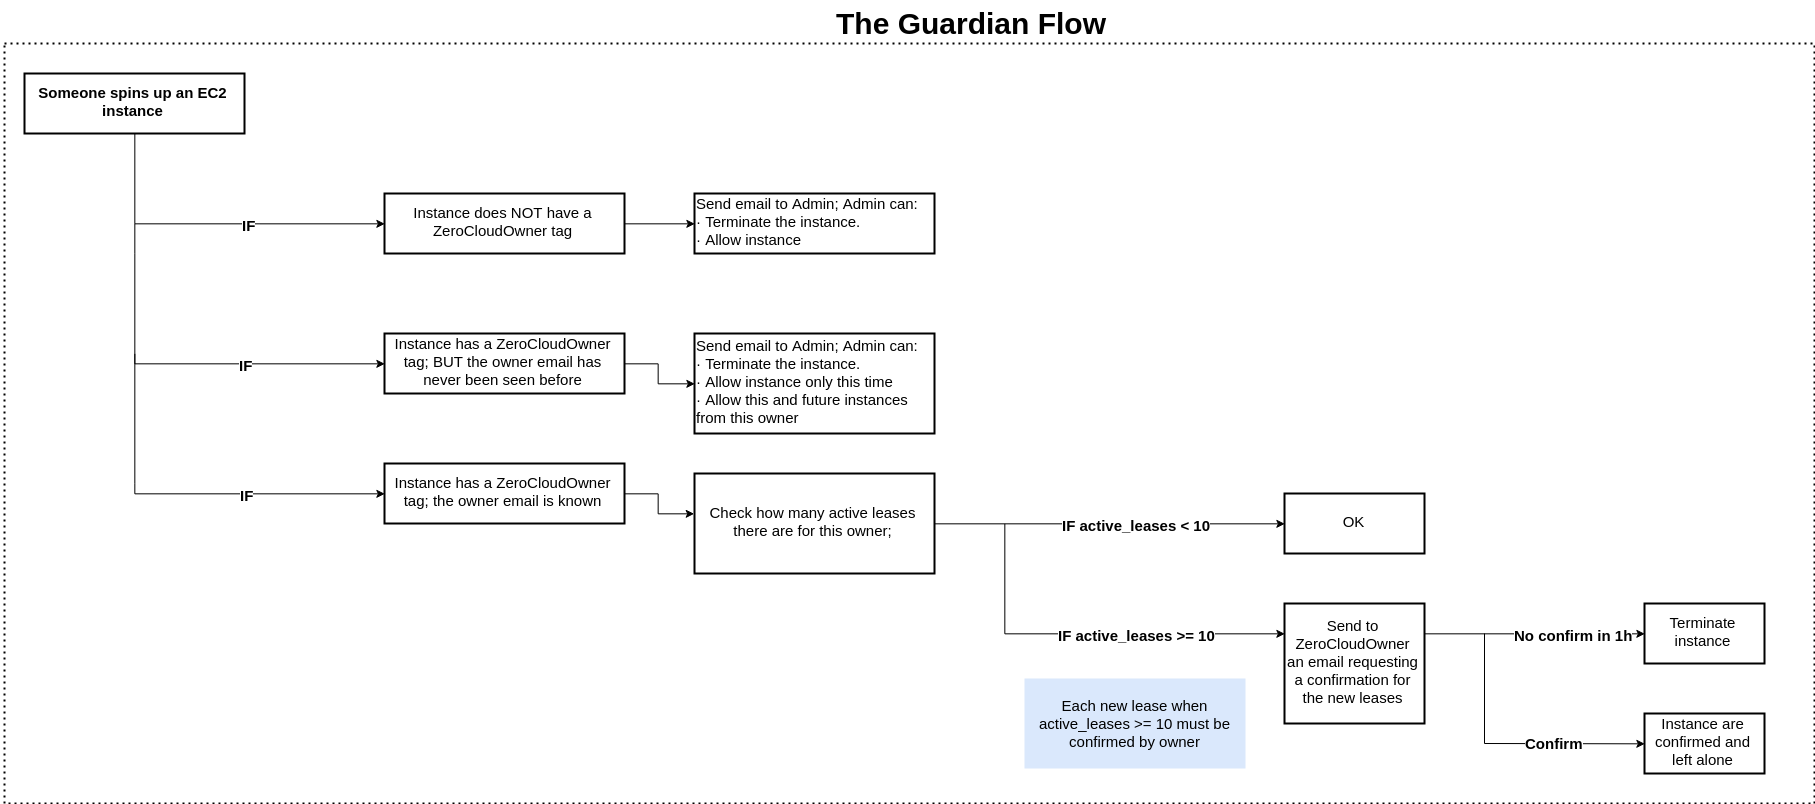

The diagram above was exported from draw.io. Its source (the exported page's mxGraphModel, read from the mxfile embedded in the PNG):
<mxGraphModel dx="2933" dy="1493" grid="1" gridSize="10" guides="1" tooltips="1" connect="1" arrows="1" fold="1" page="1" pageScale="1" pageWidth="826" pageHeight="1169" background="#ffffff" math="0" shadow="0">
  <root>
    <mxCell id="0" />
    <mxCell id="1" parent="0" />
    <mxCell id="3d866b224ffcaf57-5" value="" style="whiteSpace=wrap;html=1;rounded=0;glass=0;dashed=1;dashPattern=1 2;strokeWidth=2;fillColor=none;gradientColor=none;fontSize=21;align=center;strokeColor=#000000;" vertex="1" parent="1">
      <mxGeometry x="40" y="780" width="1810" height="760" as="geometry" />
    </mxCell>
    <mxCell id="6ee3782cd963dd64-27" value="Someone spins up an EC2 instance" style="whiteSpace=wrap;html=1;strokeWidth=2;fillColor=none;gradientColor=none;fontSize=15;fontStyle=1;rounded=0;glass=0;" vertex="1" parent="1">
      <mxGeometry x="60" y="810" width="220" height="60" as="geometry" />
    </mxCell>
    <mxCell id="6ee3782cd963dd64-28" value="Instance does NOT have a ZeroCloudOwner tag" style="whiteSpace=wrap;html=1;strokeWidth=2;fillColor=none;gradientColor=none;fontSize=15;" vertex="1" parent="1">
      <mxGeometry x="420" y="930" width="240" height="60" as="geometry" />
    </mxCell>
    <mxCell id="6ee3782cd963dd64-29" style="rounded=0;html=1;exitX=0.5;exitY=1;jettySize=auto;orthogonalLoop=1;fontSize=15;entryX=0;entryY=0.5;edgeStyle=orthogonalEdgeStyle;" edge="1" parent="1" source="6ee3782cd963dd64-27" target="6ee3782cd963dd64-28">
      <mxGeometry relative="1" as="geometry">
        <mxPoint x="180" y="1040" as="targetPoint" />
      </mxGeometry>
    </mxCell>
    <mxCell id="6ee3782cd963dd64-31" value="IF" style="text;html=1;resizable=0;points=[];align=center;verticalAlign=middle;labelBackgroundColor=#ffffff;fontSize=15;fontStyle=1" vertex="1" connectable="0" parent="6ee3782cd963dd64-29">
      <mxGeometry x="-0.0686" relative="1" as="geometry">
        <mxPoint x="42" as="offset" />
      </mxGeometry>
    </mxCell>
    <mxCell id="6ee3782cd963dd64-30" value="Send email to Admin; Admin can:&lt;div&gt;· Terminate the instance.&lt;/div&gt;&lt;div&gt;· Allow instance&lt;/div&gt;" style="whiteSpace=wrap;html=1;strokeWidth=2;fillColor=none;gradientColor=none;fontSize=15;align=left;" vertex="1" parent="1">
      <mxGeometry x="730" y="930" width="240" height="60" as="geometry" />
    </mxCell>
    <mxCell id="6ee3782cd963dd64-32" style="edgeStyle=orthogonalEdgeStyle;rounded=0;html=1;exitX=1;exitY=0.5;entryX=0;entryY=0.5;jettySize=auto;orthogonalLoop=1;fontSize=15;" edge="1" parent="1" source="6ee3782cd963dd64-28" target="6ee3782cd963dd64-30">
      <mxGeometry relative="1" as="geometry" />
    </mxCell>
    <mxCell id="6ee3782cd963dd64-35" value="Instance has a ZeroCloudOwner tag; BUT the owner email has never been seen before" style="whiteSpace=wrap;html=1;strokeWidth=2;fillColor=none;gradientColor=none;fontSize=15;" vertex="1" parent="1">
      <mxGeometry x="420" y="1070" width="240" height="60" as="geometry" />
    </mxCell>
    <mxCell id="6ee3782cd963dd64-36" style="edgeStyle=orthogonalEdgeStyle;rounded=0;html=1;exitX=1;exitY=0.5;entryX=0;entryY=0.5;jettySize=auto;orthogonalLoop=1;fontSize=15;" edge="1" parent="1" source="6ee3782cd963dd64-35" target="6ee3782cd963dd64-37">
      <mxGeometry relative="1" as="geometry" />
    </mxCell>
    <mxCell id="6ee3782cd963dd64-37" value="Send email to Admin; Admin can:&lt;div&gt;· Terminate the instance.&lt;/div&gt;&lt;div&gt;· Allow instance only this time&lt;/div&gt;&lt;div&gt;· Allow this and future instances from this owner&lt;/div&gt;" style="whiteSpace=wrap;html=1;strokeWidth=2;fillColor=none;gradientColor=none;fontSize=15;align=left;" vertex="1" parent="1">
      <mxGeometry x="730" y="1070" width="240" height="100" as="geometry" />
    </mxCell>
    <mxCell id="6ee3782cd963dd64-38" style="rounded=0;html=1;jettySize=auto;orthogonalLoop=1;fontSize=15;entryX=0;entryY=0.5;edgeStyle=orthogonalEdgeStyle;" edge="1" parent="1" target="6ee3782cd963dd64-35">
      <mxGeometry relative="1" as="geometry">
        <mxPoint x="180" y="1180" as="targetPoint" />
        <mxPoint x="170" y="960" as="sourcePoint" />
        <Array as="points">
          <mxPoint x="170" y="990" />
          <mxPoint x="170" y="1100" />
        </Array>
      </mxGeometry>
    </mxCell>
    <mxCell id="6ee3782cd963dd64-39" value="IF" style="text;html=1;resizable=0;points=[];align=center;verticalAlign=middle;labelBackgroundColor=#ffffff;fontSize=15;fontStyle=1" vertex="1" connectable="0" parent="6ee3782cd963dd64-38">
      <mxGeometry x="-0.0686" relative="1" as="geometry">
        <mxPoint x="69" as="offset" />
      </mxGeometry>
    </mxCell>
    <mxCell id="6ee3782cd963dd64-40" style="rounded=0;html=1;jettySize=auto;orthogonalLoop=1;fontSize=15;entryX=0;entryY=0.5;edgeStyle=orthogonalEdgeStyle;" edge="1" parent="1" target="6ee3782cd963dd64-42">
      <mxGeometry relative="1" as="geometry">
        <mxPoint x="180" y="1410" as="targetPoint" />
        <mxPoint x="170" y="1090" as="sourcePoint" />
        <Array as="points">
          <mxPoint x="170" y="1220" />
          <mxPoint x="170" y="1330" />
        </Array>
      </mxGeometry>
    </mxCell>
    <mxCell id="6ee3782cd963dd64-45" value="IF" style="text;html=1;resizable=0;points=[];align=center;verticalAlign=middle;labelBackgroundColor=#ffffff;fontSize=15;fontStyle=1" vertex="1" connectable="0" parent="6ee3782cd963dd64-40">
      <mxGeometry x="0.415" relative="1" as="geometry">
        <mxPoint x="-26" as="offset" />
      </mxGeometry>
    </mxCell>
    <mxCell id="6ee3782cd963dd64-42" value="Instance has a ZeroCloudOwner tag; the owner email is known" style="whiteSpace=wrap;html=1;strokeWidth=2;fillColor=none;gradientColor=none;fontSize=15;" vertex="1" parent="1">
      <mxGeometry x="420" y="1200" width="240" height="60" as="geometry" />
    </mxCell>
    <mxCell id="6ee3782cd963dd64-43" value="Check how many active leases there are for this owner;" style="whiteSpace=wrap;html=1;strokeWidth=2;fillColor=none;gradientColor=none;fontSize=15;align=center;" vertex="1" parent="1">
      <mxGeometry x="730" y="1210" width="240" height="100" as="geometry" />
    </mxCell>
    <mxCell id="6ee3782cd963dd64-44" style="edgeStyle=orthogonalEdgeStyle;rounded=0;html=1;exitX=1;exitY=0.5;entryX=0;entryY=0.5;jettySize=auto;orthogonalLoop=1;fontSize=15;" edge="1" parent="1" source="6ee3782cd963dd64-42">
      <mxGeometry relative="1" as="geometry">
        <mxPoint x="729.666666666667" y="1250.3333333333335" as="targetPoint" />
      </mxGeometry>
    </mxCell>
    <mxCell id="6ee3782cd963dd64-46" value="&lt;div style=&quot;text-align: center&quot;&gt;&lt;span&gt;OK&lt;/span&gt;&lt;/div&gt;" style="whiteSpace=wrap;html=1;strokeWidth=2;fillColor=none;gradientColor=none;fontSize=15;align=center;" vertex="1" parent="1">
      <mxGeometry x="1320" y="1230" width="140" height="60" as="geometry" />
    </mxCell>
    <mxCell id="6ee3782cd963dd64-47" style="edgeStyle=orthogonalEdgeStyle;rounded=0;html=1;exitX=1;exitY=0.5;entryX=0;entryY=0.5;jettySize=auto;orthogonalLoop=1;fontSize=15;" edge="1" parent="1" source="6ee3782cd963dd64-43" target="6ee3782cd963dd64-46">
      <mxGeometry relative="1" as="geometry" />
    </mxCell>
    <mxCell id="6ee3782cd963dd64-48" value="IF active_leases &amp;lt; 10" style="text;html=1;resizable=0;points=[];align=center;verticalAlign=middle;labelBackgroundColor=#ffffff;fontSize=15;fontStyle=1" vertex="1" connectable="0" parent="6ee3782cd963dd64-47">
      <mxGeometry x="0.027" y="-3" relative="1" as="geometry">
        <mxPoint x="20" y="-3" as="offset" />
      </mxGeometry>
    </mxCell>
    <mxCell id="6ee3782cd963dd64-50" value="Send to ZeroCloudOwner an email requesting a confirmation for the new leases" style="whiteSpace=wrap;html=1;strokeWidth=2;fillColor=none;gradientColor=none;fontSize=15;align=center;" vertex="1" parent="1">
      <mxGeometry x="1320" y="1340" width="140" height="120" as="geometry" />
    </mxCell>
    <mxCell id="6ee3782cd963dd64-51" value="" style="endArrow=classic;html=1;fontSize=15;edgeStyle=orthogonalEdgeStyle;rounded=0;entryX=0;entryY=0.25;" edge="1" parent="1" target="6ee3782cd963dd64-50">
      <mxGeometry width="50" height="50" relative="1" as="geometry">
        <mxPoint x="1040" y="1260" as="sourcePoint" />
        <mxPoint x="1260" y="1350" as="targetPoint" />
        <Array as="points">
          <mxPoint x="1040" y="1370" />
        </Array>
      </mxGeometry>
    </mxCell>
    <mxCell id="6ee3782cd963dd64-52" value="&lt;b&gt;IF active_leases &amp;gt;= 10&lt;/b&gt;" style="text;html=1;resizable=0;points=[];align=center;verticalAlign=middle;labelBackgroundColor=#ffffff;fontSize=15;" vertex="1" connectable="0" parent="6ee3782cd963dd64-51">
      <mxGeometry x="0.0569" y="2" relative="1" as="geometry">
        <mxPoint x="34" y="2" as="offset" />
      </mxGeometry>
    </mxCell>
    <mxCell id="6ee3782cd963dd64-53" value="Terminate instance" style="whiteSpace=wrap;html=1;strokeWidth=2;fillColor=none;gradientColor=none;fontSize=15;align=center;" vertex="1" parent="1">
      <mxGeometry x="1680" y="1340" width="120" height="60" as="geometry" />
    </mxCell>
    <mxCell id="6ee3782cd963dd64-54" value="Instance are confirmed and left alone" style="whiteSpace=wrap;html=1;strokeWidth=2;fillColor=none;gradientColor=none;fontSize=15;align=center;" vertex="1" parent="1">
      <mxGeometry x="1680" y="1450" width="120" height="60" as="geometry" />
    </mxCell>
    <mxCell id="6ee3782cd963dd64-55" style="edgeStyle=orthogonalEdgeStyle;rounded=0;html=1;exitX=1;exitY=0.25;entryX=0;entryY=0.5;jettySize=auto;orthogonalLoop=1;fontSize=15;" edge="1" parent="1" source="6ee3782cd963dd64-50" target="6ee3782cd963dd64-53">
      <mxGeometry relative="1" as="geometry">
        <Array as="points" />
      </mxGeometry>
    </mxCell>
    <mxCell id="6ee3782cd963dd64-57" value="No confirm in 1h" style="text;html=1;resizable=0;points=[];align=center;verticalAlign=middle;labelBackgroundColor=#ffffff;fontSize=15;fontStyle=1" vertex="1" connectable="0" parent="6ee3782cd963dd64-55">
      <mxGeometry x="0.3182" relative="1" as="geometry">
        <mxPoint as="offset" />
      </mxGeometry>
    </mxCell>
    <mxCell id="6ee3782cd963dd64-56" value="&lt;b&gt;Confirm&lt;/b&gt;" style="endArrow=classic;html=1;fontSize=15;entryX=0;entryY=0.5;rounded=0;" edge="1" parent="1" target="6ee3782cd963dd64-54">
      <mxGeometry x="0.335" width="50" height="50" relative="1" as="geometry">
        <mxPoint x="1520" y="1370" as="sourcePoint" />
        <mxPoint x="1550" y="1430" as="targetPoint" />
        <Array as="points">
          <mxPoint x="1520" y="1480" />
        </Array>
        <mxPoint as="offset" />
      </mxGeometry>
    </mxCell>
    <mxCell id="6ee3782cd963dd64-58" value="Each new lease when active_leases &amp;gt;= 10 must be confirmed by owner" style="text;html=1;strokeColor=none;fillColor=#dae8fc;align=center;verticalAlign=middle;whiteSpace=wrap;fontSize=15;" vertex="1" parent="1">
      <mxGeometry x="1060" y="1415" width="221" height="90" as="geometry" />
    </mxCell>
    <mxCell id="3d866b224ffcaf57-8" value="&lt;b&gt;The Guardian Flow&lt;/b&gt;" style="text;html=1;resizable=0;points=[];autosize=1;align=left;verticalAlign=top;spacingTop=-4;fontSize=30;" vertex="1" parent="1">
      <mxGeometry x="870" y="740" width="200" height="30" as="geometry" />
    </mxCell>
  </root>
</mxGraphModel>